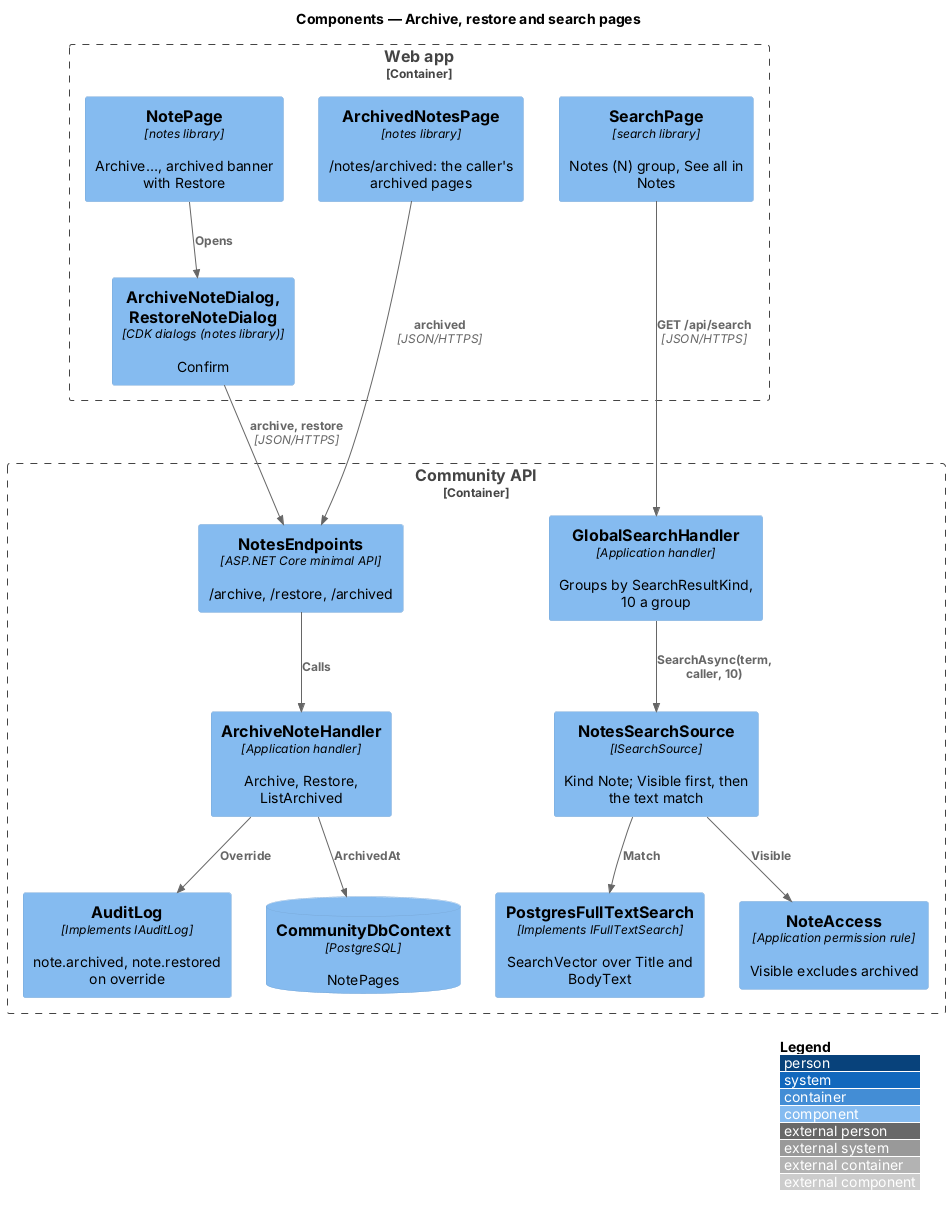

The diagram above was rendered by PlantUML. Its source (embedded in the PNG):
@startuml
!include <C4/C4_Component>
LAYOUT_WITH_LEGEND()
title Components — Archive, restore and search pages
Container_Boundary(web, "Web app") {
  Component(page, "NotePage", "notes library", "Archive…, archived banner with Restore")
  Component(arch, "ArchivedNotesPage", "notes library", "/notes/archived: the caller's archived pages")
  Component(dlgs, "ArchiveNoteDialog, RestoreNoteDialog", "CDK dialogs (notes library)", "Confirm")
  Component(search, "SearchPage", "search library", "Notes (N) group, See all in Notes")
}
Container_Boundary(api, "Community API") {
  Component(ep, "NotesEndpoints", "ASP.NET Core minimal API", "/archive, /restore, /archived")
  Component(ah, "ArchiveNoteHandler", "Application handler", "Archive, Restore, ListArchived")
  Component(gs, "GlobalSearchHandler", "Application handler", "Groups by SearchResultKind, 10 a group")
  Component(src, "NotesSearchSource", "ISearchSource", "Kind Note; Visible first, then the text match")
  Component(fts, "PostgresFullTextSearch", "Implements IFullTextSearch", "SearchVector over Title and BodyText")
  Component(acc, "NoteAccess", "Application permission rule", "Visible excludes archived")
  Component(audit, "AuditLog", "Implements IAuditLog", "note.archived, note.restored on override")
  ComponentDb(db, "CommunityDbContext", "PostgreSQL", "NotePages")
}
Rel(page, dlgs, "Opens")
Rel(dlgs, ep, "archive, restore", "JSON/HTTPS")
Rel(arch, ep, "archived", "JSON/HTTPS")
Rel(search, gs, "GET /api/search", "JSON/HTTPS")
Rel(ep, ah, "Calls")
Rel(ah, audit, "Override")
Rel(gs, src, "SearchAsync(term, caller, 10)")
Rel(src, acc, "Visible")
Rel(src, fts, "Match")
Rel(ah, db, "ArchivedAt")
@enduml